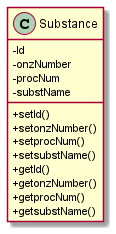

The diagram above was rendered by PlantUML. Its source (embedded in the PNG):
@startuml
'https://plantuml.com/sequence-diagram

skinparam classAttributeIconSize 0
'class ProcedureClass {
'    -id
'     -pNumber
'     -pDescription
'     -pForE
'     -pEffect
'     -pPrinciple
'     -pClothing
'     -pEvacuation
'     -pFire
'     -pLorS
'     -pFirstAid
'
'      +setpNumber()
'      +setpDescription()
'      +setpForE()
'      +setpEffect()
'      +setpPrinciple()
'      +setpClothing()
'      +setpEvacuation()
'      +setpFire()
'      +setpLorS()
'      +setpFirstAid()
'           +getpNumber()
'            +getpDescription()
'            +getpForE()
'            +getpEffect()
'            +getpPrinciple()
'            +getpClothing()
'            +getpEvacuation()
'            +getpFire()
'            +getpLorS()
'            +getpFirstAid()
'
'}


class Substance {
     -Id
     -onzNumber
     -procNum
     -substName
          +setId()
          +setonzNumber()
          +setprocNum()
          +setsubstName()
                    +getId()
                    +getonzNumber()
                    +getprocNum()
                    +getsubstName()

}

@enduml